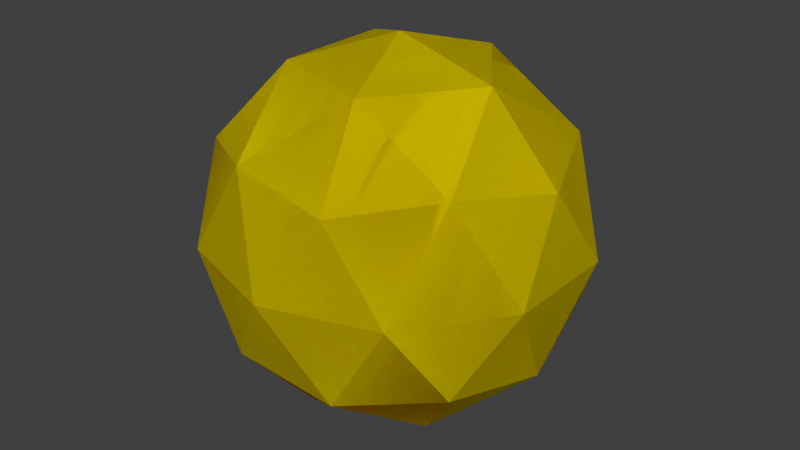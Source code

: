 # Source: shape.blend  (saved by Blender 2.67.0; exported with 4.5.12 LTS)
import bpy
from mathutils import Matrix  # noqa: F401  (used for matrix-valued properties, if any)

bpy.ops.wm.read_factory_settings(use_empty=True)
scene = bpy.context.scene
scene.name = 'Scene'

# ---- collections
col_collection_12 = bpy.data.collections.new('Collection 12'); scene.collection.children.link(col_collection_12)

# ---- materials (node trees are filled in below, after node groups)
mat_xa_notc_core_shapes_standardcat_bounce_p1_mat2 = bpy.data.materials.new('xa_notc_core_shapes_standardcat_bounce_p1_mat2')
mat_xa_notc_core_shapes_standardcat_bounce_p1_mat2.alpha_threshold = 0.0
mat_xa_notc_core_shapes_standardcat_bounce_p1_mat2.use_transparent_shadow = False
mat_xa_notc_core_shapes_standardcat_bounce_p1_mat2.diffuse_color = (0.8, 0.2343, 0.6514, 1.0)
mat_xa_notc_core_shapes_standardcat_bounce_p1_mat2.roughness = 0.5
mat_xa_notc_core_shapes_standardcat_bounce_p1_mat2.specular_intensity = 0.0
mat_xa_notc_core_shapes_standardcat_bounce_p1_mat2.line_color = (0.0, 0.0, 0.0, 1.0)
mat_xa_notc_core_shapes_standardcat_bounce_p1_mat1 = bpy.data.materials.new('xa_notc_core_shapes_standardcat_bounce_p1_mat1')
mat_xa_notc_core_shapes_standardcat_bounce_p1_mat1.alpha_threshold = 0.0
mat_xa_notc_core_shapes_standardcat_bounce_p1_mat1.use_transparent_shadow = False
mat_xa_notc_core_shapes_standardcat_bounce_p1_mat1.diffuse_color = (0.8, 0.7045, 0.0, 1.0)
mat_xa_notc_core_shapes_standardcat_bounce_p1_mat1.roughness = 0.5
mat_xa_notc_core_shapes_standardcat_bounce_p1_mat1.specular_intensity = 0.0
mat_xa_notc_core_shapes_standardcat_bounce_p1_mat1.line_color = (0.0, 0.0, 0.0, 1.0)

# ---- material node trees

# ---- world
world_world = bpy.data.worlds.new('World'); scene.world = world_world
world_world.color = (0.05088, 0.05088, 0.05088)
world_world.use_sun_shadow = False
world_world.sun_shadow_jitter_overblur = 0.0
world_world.cycles.sampling_method = 'MANUAL'
world_world.cycles.sample_map_resolution = 256

# ---- meshes
me_icosphere_001 = bpy.data.meshes.new('Icosphere.001')
me_icosphere_001.from_pydata([(0.0, 7.886e-10, -2.111), (1.528, -1.11, -0.9443), (-0.5836, -1.796, -0.9443), (-1.889, 7.886e-10, -0.9443), (-0.5836, 1.796, -0.9443), (1.528, 1.11, -0.9443), (0.5836, -1.796, 0.9443), (-1.528, -1.11, 0.9443), (-1.528, 1.11, 0.9443), (0.5836, 1.796, 0.9443), (1.889, 7.886e-10, 0.9443), (0.0, 7.886e-10, 2.111), (0.898, -0.6525, -1.796), (0.555, -1.708, -1.11), (-0.343, -1.056, -1.796), (0.898, 0.6525, -1.796), (1.796, 7.886e-10, -1.11), (-1.453, -1.056, -1.11), (-1.11, 7.886e-10, -1.796), (-1.453, 1.056, -1.11), (-0.343, 1.056, -1.796), (0.555, 1.708, -1.11), (2.008, 0.6525, -1.577e-09), (2.008, -0.6525, -1.577e-09), (1.241, -1.708, -1.577e-09), (0.0, -2.111, -1.577e-09), (-1.241, -1.708, -1.577e-09), (-2.008, -0.6525, -1.577e-09), (-2.008, 0.6525, -1.577e-09), (-1.241, 1.708, -1.577e-09), (0.0, 2.111, -1.577e-09), (1.241, 1.708, -1.577e-09), (1.453, -1.056, 1.11), (-0.555, -1.708, 1.11), (-1.796, 7.886e-10, 1.11), (-0.555, 1.708, 1.11), (1.453, 1.056, 1.11), (1.11, 7.886e-10, 1.796), (0.343, -1.056, 1.796), (-0.898, -0.6525, 1.796), (-0.898, 0.6525, 1.796), (0.343, 1.056, 1.796)], [], [(0, 12, 14), (1, 12, 16), (0, 14, 18), (0, 18, 20), (0, 20, 15), (1, 16, 23), (2, 13, 25), (3, 17, 27), (4, 19, 29), (5, 21, 31), (1, 23, 24), (2, 25, 26), (3, 27, 28), (4, 29, 30), (5, 31, 22), (6, 32, 38), (7, 33, 39), (8, 34, 40), (9, 35, 41), (10, 36, 37), (14, 13, 2), (14, 12, 13), (12, 1, 13), (16, 15, 5), (16, 12, 15), (12, 0, 15), (18, 17, 3), (18, 14, 17), (14, 2, 17), (20, 19, 4), (20, 18, 19), (18, 3, 19), (15, 21, 5), (15, 20, 21), (20, 4, 21), (23, 22, 10), (23, 16, 22), (16, 5, 22), (25, 24, 6), (25, 13, 24), (13, 1, 24), (27, 26, 7), (27, 17, 26), (17, 2, 26), (29, 28, 8), (29, 19, 28), (19, 3, 28), (31, 30, 9), (31, 21, 30), (21, 4, 30), (24, 32, 6), (24, 23, 32), (23, 10, 32), (26, 33, 7), (26, 25, 33), (25, 6, 33), (28, 34, 8), (28, 27, 34), (27, 7, 34), (30, 35, 9), (30, 29, 35), (29, 8, 35), (22, 36, 10), (22, 31, 36), (31, 9, 36), (38, 37, 11), (38, 32, 37), (32, 10, 37), (39, 38, 11), (39, 33, 38), (33, 6, 38), (40, 39, 11), (40, 34, 39), (34, 7, 39), (41, 40, 11), (41, 35, 40), (35, 8, 40), (37, 41, 11), (37, 36, 41), (36, 9, 41)])
me_icosphere_001.materials.append(mat_xa_notc_core_shapes_standardcat_bounce_p1_mat2)
me_icosphere_001.use_remesh_preserve_volume = False
me_icosphere_001.use_remesh_preserve_attributes = False
me_icosphere_001.use_mirror_vertex_groups = False
me_icosphere_001.update()
me_icosphere = bpy.data.meshes.new('Icosphere')
me_icosphere.from_pydata([(0.0, 7.886e-10, -2.111), (1.528, -1.11, -0.9443), (-0.5836, -1.796, -0.9443), (-1.889, 7.886e-10, -0.9443), (-0.5836, 1.796, -0.9443), (1.528, 1.11, -0.9443), (0.5836, -1.796, 0.9443), (-1.528, -1.11, 0.9443), (-1.528, 1.11, 0.9443), (0.5836, 1.796, 0.9443), (1.889, 7.886e-10, 0.9443), (0.0, 7.886e-10, 2.111), (0.898, -0.6525, -1.796), (0.555, -1.708, -1.11), (-0.343, -1.056, -1.796), (0.898, 0.6525, -1.796), (1.796, 7.886e-10, -1.11), (-1.453, -1.056, -1.11), (-1.11, 7.886e-10, -1.796), (-1.453, 1.056, -1.11), (-0.343, 1.056, -1.796), (0.555, 1.708, -1.11), (2.008, 0.6525, -1.577e-09), (2.008, -0.6525, -1.577e-09), (1.241, -1.708, -1.577e-09), (0.0, -2.111, -1.577e-09), (-1.241, -1.708, -1.577e-09), (-2.008, -0.6525, -1.577e-09), (-2.008, 0.6525, -1.577e-09), (-1.241, 1.708, -1.577e-09), (0.0, 2.111, -1.577e-09), (1.241, 1.708, -1.577e-09), (1.453, -1.056, 1.11), (-0.555, -1.708, 1.11), (-1.796, 7.886e-10, 1.11), (-0.555, 1.708, 1.11), (1.453, 1.056, 1.11), (1.11, 7.886e-10, 1.796), (0.343, -1.056, 1.796), (-0.898, -0.6525, 1.796), (-0.898, 0.6525, 1.796), (0.343, 1.056, 1.796)], [], [(0, 12, 14), (1, 12, 16), (0, 14, 18), (0, 18, 20), (0, 20, 15), (1, 16, 23), (2, 13, 25), (3, 17, 27), (4, 19, 29), (5, 21, 31), (1, 23, 24), (2, 25, 26), (3, 27, 28), (4, 29, 30), (5, 31, 22), (6, 32, 38), (7, 33, 39), (8, 34, 40), (9, 35, 41), (10, 36, 37), (14, 13, 2), (14, 12, 13), (12, 1, 13), (16, 15, 5), (16, 12, 15), (12, 0, 15), (18, 17, 3), (18, 14, 17), (14, 2, 17), (20, 19, 4), (20, 18, 19), (18, 3, 19), (15, 21, 5), (15, 20, 21), (20, 4, 21), (23, 22, 10), (23, 16, 22), (16, 5, 22), (25, 24, 6), (25, 13, 24), (13, 1, 24), (27, 26, 7), (27, 17, 26), (17, 2, 26), (29, 28, 8), (29, 19, 28), (19, 3, 28), (31, 30, 9), (31, 21, 30), (21, 4, 30), (24, 32, 6), (24, 23, 32), (23, 10, 32), (26, 33, 7), (26, 25, 33), (25, 6, 33), (28, 34, 8), (28, 27, 34), (27, 7, 34), (30, 35, 9), (30, 29, 35), (29, 8, 35), (22, 36, 10), (22, 31, 36), (31, 9, 36), (38, 37, 11), (38, 32, 37), (32, 10, 37), (39, 38, 11), (39, 33, 38), (33, 6, 38), (40, 39, 11), (40, 34, 39), (34, 7, 39), (41, 40, 11), (41, 35, 40), (35, 8, 40), (37, 41, 11), (37, 36, 41), (36, 9, 41)])
me_icosphere.materials.append(mat_xa_notc_core_shapes_standardcat_bounce_p1_mat1)
me_icosphere.use_remesh_preserve_volume = False
me_icosphere.use_remesh_preserve_attributes = False
me_icosphere.use_mirror_vertex_groups = False
me_icosphere.update()

# ---- objects
ob_miss100 = bpy.data.objects.new('Miss100', me_icosphere_001)
ob_hit100 = bpy.data.objects.new('Hit100', me_icosphere)

# ---- transforms, parenting, visibility, modifiers, constraints
ob_miss100.location = (0.0, 0.0, 1.539)
ob_miss100.scale = (1.252, 1.252, 1.252)
ob_miss100.lineart.crease_threshold = 0.0
ob_hit100.location = (0.0, 0.0, 1.539)
ob_hit100.scale = (1.252, 1.252, 1.252)
ob_hit100.lineart.crease_threshold = 0.0

# ---- collection membership
col_collection_12.objects.link(ob_miss100)
col_collection_12.objects.link(ob_hit100)

# ---- scene / render settings (as saved in the file)
scene.frame_start = 0; scene.frame_end = 60; scene.frame_set(5)
scene.render.engine = 'BLENDER_EEVEE_NEXT'
scene.render.image_settings.color_mode = 'RGB'
scene.render.image_settings.compression = 90
scene.render.resolution_percentage = 50
scene.render.dither_intensity = 0.0
scene.render.bake_margin = 2
scene.render.bake_bias = 0.0
scene.cycles.use_denoising = False
scene.cycles.samples = 10
scene.cycles.sampling_pattern = 'TABULATED_SOBOL'
scene.cycles.light_sampling_threshold = 0.0
scene.cycles.use_adaptive_sampling = False
scene.cycles.use_light_tree = False
scene.cycles.blur_glossy = 0.0
scene.cycles.volume_bounces = 1
scene.cycles.pixel_filter_type = 'GAUSSIAN'
scene.cycles.sample_clamp_indirect = 0.0
scene.view_settings.view_transform = 'Standard'
bpy.context.view_layer.update()

# ---- added for rendering (the .blend has no active camera and no usable light): camera, sun
cam_auto = bpy.data.cameras.new('AutoCamera')
cam_auto.lens = 50.0
cam_auto.sensor_width = 36.0
cam_auto.clip_end = 1000.0
ob_auto_camera = bpy.data.objects.new('AutoCamera', cam_auto)
scene.collection.objects.link(ob_auto_camera)
ob_auto_camera.location = (8.33678, -10.0041, 8.2086)
ob_auto_camera.rotation_euler = (1.09748, -7.21219e-08, 0.694738)
scene.camera = ob_auto_camera
light_auto_sun = bpy.data.lights.new('AutoSun', 'SUN')
light_auto_sun.energy = 3.0
light_auto_sun.angle = 0.0523599
ob_auto_sun = bpy.data.objects.new('AutoSun', light_auto_sun)
scene.collection.objects.link(ob_auto_sun)
ob_auto_sun.rotation_euler = (0.872665, 0.174533, 0.523599)
bpy.context.view_layer.update()
